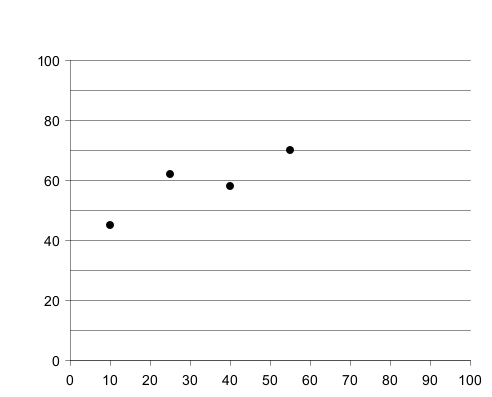

The diagram above was rendered by PlantUML. Its source (embedded in the PNG):
@startchart
h-axis 0 --> 100
v-axis 0 --> 100 grid
scatter [(10,45), (25,62), (40,58), (55,70)] #3498db
@endchart